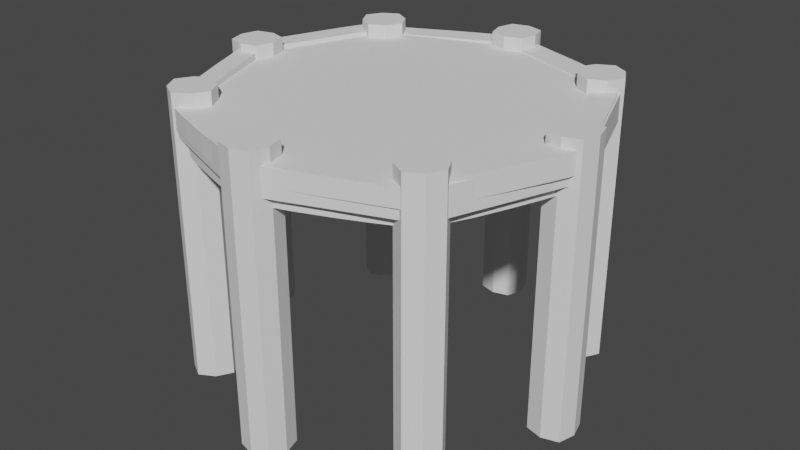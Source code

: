 # Source: Basic_Platform.blend  (saved by Blender 2.93.20; exported with 4.5.12 LTS)
import bpy
from mathutils import Matrix  # noqa: F401  (used for matrix-valued properties, if any)

bpy.ops.wm.read_factory_settings(use_empty=True)
scene = bpy.context.scene
scene.name = 'Scene'

# ---- collections
col_platform = bpy.data.collections.new('Platform'); scene.collection.children.link(col_platform)

# ---- world
world_world = bpy.data.worlds.new('World'); scene.world = world_world
world_world.use_nodes = True; world_world.node_tree.nodes.clear()
_N = world_world.node_tree.nodes; _L = world_world.node_tree.links
n0 = _N.new('ShaderNodeOutputWorld'); n0.name = 'World Output'; n0.location = (300, 300)
n1 = _N.new('ShaderNodeBackground'); n1.name = 'Background'; n1.location = (10, 300)
n1.inputs[0].default_value = (0.05088, 0.05088, 0.05088, 1.0)
_L.new(n1.outputs[0], n0.inputs[0])
n0.is_active_output = True
world_world.color = (0.05088, 0.05088, 0.05088)
world_world.use_sun_shadow = False
world_world.sun_shadow_jitter_overblur = 0.0

# ---- meshes
me_cube_041 = bpy.data.meshes.new('Cube.041')
me_cube_041.from_pydata([(-2.295, -2.295, -1.0), (-2.295, -2.295, 1.0), (-2.295, 2.295, -1.0), (-2.295, 2.295, 1.0), (2.295, -2.295, -1.0), (2.295, -2.295, 1.0), (2.295, 2.295, -1.0), (2.295, 2.295, 1.0), (-3.147, 0.0, -1.0), (-2.295, -2.295, 0.0), (-3.147, 0.0, 1.0), (-2.295, 2.295, 0.0), (0.0, 3.147, -1.0), (0.0, 3.147, 1.0), (2.295, 2.295, 0.0), (3.147, 0.0, -1.0), (3.147, 0.0, 1.0), (2.295, -2.295, 0.0), (0.0, -3.147, -1.0), (0.0, -3.147, 1.0), (0.0, 0.0, 1.0), (0.0, 0.0, -1.0), (0.0, -3.147, 0.0), (3.147, 0.0, 0.0), (0.0, 3.147, 0.0), (-3.147, 0.0, 0.0)], [], [(25, 10, 3, 11), (24, 13, 7, 14), (23, 16, 5, 17), (22, 19, 1, 9), (21, 15, 4, 18), (20, 10, 1, 19), (16, 20, 19, 5), (7, 13, 20, 16), (13, 3, 10, 20), (8, 21, 18, 0), (2, 12, 21, 8), (12, 6, 15, 21), (18, 22, 9, 0), (4, 17, 22, 18), (17, 5, 19, 22), (15, 23, 17, 4), (6, 14, 23, 15), (14, 7, 16, 23), (12, 24, 14, 6), (2, 11, 24, 12), (11, 3, 13, 24), (8, 25, 11, 2), (0, 9, 25, 8), (9, 1, 10, 25)])
_uv = me_cube_041.uv_layers.new(name='UVMap')
_uv.uv.foreach_set('vector', [0.5, 0.125, 0.625, 0.125, 0.625, 0.25, 0.5, 0.25, 0.5, 0.375, 0.625, 0.375, 0.625, 0.5, 0.5, 0.5, 0.5, 0.625, 0.625, 0.625, 0.625, 0.75, 0.5, 0.75, 0.5, 0.875, 0.625, 0.875, 0.625, 1.0, 0.5, 1.0, 0.25, 0.625, 0.375, 0.625, 0.375, 0.75, 0.25, 0.75, 0.75, 0.625, 0.875, 0.625, 0.875, 0.75, 0.75, 0.75, 0.625, 0.625, 0.75, 0.625, 0.75, 0.75, 0.625, 0.75, 0.625, 0.5, 0.75, 0.5, 0.75, 0.625, 0.625, 0.625, 0.75, 0.5, 0.875, 0.5, 0.875, 0.625, 0.75, 0.625, 0.125, 0.625, 0.25, 0.625, 0.25, 0.75, 0.125, 0.75, 0.125, 0.5, 0.25, 0.5, 0.25, 0.625, 0.125, 0.625, 0.25, 0.5, 0.375, 0.5, 0.375, 0.625, 0.25, 0.625, 0.375, 0.875, 0.5, 0.875, 0.5, 1.0, 0.375, 1.0, 0.375, 0.75, 0.5, 0.75, 0.5, 0.875, 0.375, 0.875, 0.5, 0.75, 0.625, 0.75, 0.625, 0.875, 0.5, 0.875, 0.375, 0.625, 0.5, 0.625, 0.5, 0.75, 0.375, 0.75, 0.375, 0.5, 0.5, 0.5, 0.5, 0.625, 0.375, 0.625, 0.5, 0.5, 0.625, 0.5, 0.625, 0.625, 0.5, 0.625, 0.375, 0.375, 0.5, 0.375, 0.5, 0.5, 0.375, 0.5, 0.375, 0.25, 0.5, 0.25, 0.5, 0.375, 0.375, 0.375, 0.5, 0.25, 0.625, 0.25, 0.625, 0.375, 0.5, 0.375, 0.375, 0.125, 0.5, 0.125, 0.5, 0.25, 0.375, 0.25, 0.375, 0.0, 0.5, 0.0, 0.5, 0.125, 0.375, 0.125, 0.5, 0.0, 0.625, 0.0, 0.625, 0.125, 0.5, 0.125])
me_cube_041.use_remesh_fix_poles = True
me_cube_041.use_remesh_preserve_attributes = False
me_cube_041.update()
me_cube_063 = bpy.data.meshes.new('Cube.063')
me_cube_063.from_pydata([(-2.087, -2.087, -0.2245), (-2.087, -2.087, 0.2131), (-2.087, 2.087, -0.2245), (-2.087, 2.087, 0.2131), (2.087, -2.087, -0.2245), (2.087, -2.087, 0.2131), (2.087, 2.087, -0.2245), (2.087, 2.087, 0.2131), (-2.861, 0.0, -0.2245), (-2.087, -2.087, -0.005675), (-2.861, 0.0, 0.2131), (-2.087, 2.087, -0.005675), (0.0, 2.861, -0.2245), (0.0, 2.861, 0.2131), (2.087, 2.087, -0.005675), (2.861, 0.0, -0.2245), (2.861, 0.0, 0.2131), (2.087, -2.087, -0.005675), (0.0, -2.861, -0.2245), (0.0, -2.861, 0.2131), (0.0, 0.0, 0.2131), (0.0, 0.0, -0.2245), (0.0, -2.861, -0.005675), (2.861, 0.0, -0.005675), (0.0, 2.861, -0.005675), (-2.861, 0.0, -0.005675), (-3.169, -0.2746, -4.2), (-3.169, -0.2746, 0.4385), (-3.169, 0.2746, -4.2), (-3.169, 0.2746, 0.4385), (-2.62, -0.2746, -4.2), (-2.62, -0.2746, 0.4385), (-2.62, 0.2746, -4.2), (-2.62, 0.2746, 0.4385), (-3.246, -1.205e-06, -4.2), (-3.169, -0.2746, -1.881), (-3.246, -1.205e-06, 0.4385), (-3.169, 0.2746, -1.881), (-2.894, 0.3519, -4.2), (-2.894, 0.3519, 0.4385), (-2.62, 0.2746, -1.881), (-2.542, -1.205e-06, -4.2), (-2.542, -1.205e-06, 0.4385), (-2.62, -0.2746, -1.881), (-2.894, -0.3519, -4.2), (-2.894, -0.3519, 0.4385), (-2.894, -1.205e-06, 0.4385), (-2.894, -1.205e-06, -4.2), (-2.894, -0.3519, -1.881), (-2.542, -1.205e-06, -1.881), (-2.894, 0.3519, -1.881), (-3.246, -1.205e-06, -1.881), (-0.2746, -3.169, -4.2), (-0.2746, -3.169, 0.4385), (-0.2746, -2.62, -4.2), (-0.2746, -2.62, 0.4385), (0.2746, -3.169, -4.2), (0.2746, -3.169, 0.4385), (0.2746, -2.62, -4.2), (0.2746, -2.62, 0.4385), (-0.3519, -2.894, -4.2), (-0.2746, -3.169, -1.881), (-0.3519, -2.894, 0.4385), (-0.2746, -2.62, -1.881), (0.0, -2.542, -4.2), (0.0, -2.542, 0.4385), (0.2746, -2.62, -1.881), (0.3519, -2.894, -4.2), (0.3519, -2.894, 0.4385), (0.2746, -3.169, -1.881), (0.0, -3.246, -4.2), (0.0, -3.246, 0.4385), (0.0, -2.894, 0.4385), (0.0, -2.894, -4.2), (0.0, -3.246, -1.881), (0.3519, -2.894, -1.881), (0.0, -2.542, -1.881), (-0.3519, -2.894, -1.881), (-0.2746, 2.62, -4.2), (-0.2746, 2.62, 0.4385), (-0.2746, 3.169, -4.2), (-0.2746, 3.169, 0.4385), (0.2746, 2.62, -4.2), (0.2746, 2.62, 0.4385), (0.2746, 3.169, -4.2), (0.2746, 3.169, 0.4385), (-0.3519, 2.894, -4.2), (-0.2746, 2.62, -1.881), (-0.3519, 2.894, 0.4385), (-0.2746, 3.169, -1.881), (0.0, 3.246, -4.2), (0.0, 3.246, 0.4385), (0.2746, 3.169, -1.881), (0.3519, 2.894, -4.2), (0.3519, 2.894, 0.4385), (0.2746, 2.62, -1.881), (0.0, 2.542, -4.2), (0.0, 2.542, 0.4385), (0.0, 2.894, 0.4385), (0.0, 2.894, -4.2), (0.0, 2.542, -1.881), (0.3519, 2.894, -1.881), (0.0, 3.246, -1.881), (-0.3519, 2.894, -1.881), (2.62, -0.2746, -4.2), (2.62, -0.2746, 0.4385), (2.62, 0.2746, -4.2), (2.62, 0.2746, 0.4385), (3.169, -0.2746, -4.2), (3.169, -0.2746, 0.4385), (3.169, 0.2746, -4.2), (3.169, 0.2746, 0.4385), (2.542, -1.205e-06, -4.2), (2.62, -0.2746, -1.881), (2.542, -1.205e-06, 0.4385), (2.62, 0.2746, -1.881), (2.894, 0.3519, -4.2), (2.894, 0.3519, 0.4385), (3.169, 0.2746, -1.881), (3.246, -1.205e-06, -4.2), (3.246, -1.205e-06, 0.4385), (3.169, -0.2746, -1.881), (2.894, -0.3519, -4.2), (2.894, -0.3519, 0.4385), (2.894, -1.205e-06, 0.4385), (2.894, -1.205e-06, -4.2), (2.894, -0.3519, -1.881), (3.246, -1.205e-06, -1.881), (2.894, 0.3519, -1.881), (2.542, -1.205e-06, -1.881), (-2.047, -2.435, -4.2), (-2.047, -2.435, 0.4385), (-2.435, -2.047, -4.2), (-2.435, -2.047, 0.4385), (-1.658, -2.047, -4.2), (-1.658, -2.047, 0.4385), (-2.047, -1.658, -4.2), (-2.047, -1.658, 0.4385), (-2.295, -2.295, -4.2), (-2.047, -2.435, -1.881), (-2.295, -2.295, 0.4385), (-2.435, -2.047, -1.881), (-2.295, -1.798, -4.2), (-2.295, -1.798, 0.4385), (-2.047, -1.658, -1.881), (-1.798, -1.798, -4.2), (-1.798, -1.798, 0.4385), (-1.658, -2.047, -1.881), (-1.798, -2.295, -4.2), (-1.798, -2.295, 0.4385), (-2.047, -2.047, 0.4385), (-2.047, -2.047, -4.2), (-1.798, -2.295, -1.881), (-1.798, -1.798, -1.881), (-2.295, -1.798, -1.881), (-2.295, -2.295, -1.881), (2.047, -2.435, -4.2), (2.047, -2.435, 0.4385), (1.658, -2.047, -4.2), (1.658, -2.047, 0.4385), (2.435, -2.047, -4.2), (2.435, -2.047, 0.4385), (2.047, -1.658, -4.2), (2.047, -1.658, 0.4385), (1.798, -2.295, -4.2), (2.047, -2.435, -1.881), (1.798, -2.295, 0.4385), (1.658, -2.047, -1.881), (1.798, -1.798, -4.2), (1.798, -1.798, 0.4385), (2.047, -1.658, -1.881), (2.295, -1.798, -4.2), (2.295, -1.798, 0.4385), (2.435, -2.047, -1.881), (2.295, -2.295, -4.2), (2.295, -2.295, 0.4385), (2.047, -2.047, 0.4385), (2.047, -2.047, -4.2), (2.295, -2.295, -1.881), (2.295, -1.798, -1.881), (1.798, -1.798, -1.881), (1.798, -2.295, -1.881), (-2.047, 1.658, -4.2), (-2.047, 1.658, 0.4385), (-2.435, 2.047, -4.2), (-2.435, 2.047, 0.4385), (-1.658, 2.047, -4.2), (-1.658, 2.047, 0.4385), (-2.047, 2.435, -4.2), (-2.047, 2.435, 0.4385), (-2.295, 1.798, -4.2), (-2.047, 1.658, -1.881), (-2.295, 1.798, 0.4385), (-2.435, 2.047, -1.881), (-2.295, 2.295, -4.2), (-2.295, 2.295, 0.4385), (-2.047, 2.435, -1.881), (-1.798, 2.295, -4.2), (-1.798, 2.295, 0.4385), (-1.658, 2.047, -1.881), (-1.798, 1.798, -4.2), (-1.798, 1.798, 0.4385), (-2.047, 2.047, 0.4385), (-2.047, 2.047, -4.2), (-1.798, 1.798, -1.881), (-1.798, 2.295, -1.881), (-2.295, 2.295, -1.881), (-2.295, 1.798, -1.881), (2.047, 1.658, -4.2), (2.047, 1.658, 0.4385), (1.658, 2.047, -4.2), (1.658, 2.047, 0.4385), (2.435, 2.047, -4.2), (2.435, 2.047, 0.4385), (2.047, 2.435, -4.2), (2.047, 2.435, 0.4385), (1.798, 1.798, -4.2), (2.047, 1.658, -1.881), (1.798, 1.798, 0.4385), (1.658, 2.047, -1.881), (1.798, 2.295, -4.2), (1.798, 2.295, 0.4385), (2.047, 2.435, -1.881), (2.295, 2.295, -4.2), (2.295, 2.295, 0.4385), (2.435, 2.047, -1.881), (2.295, 1.798, -4.2), (2.295, 1.798, 0.4385), (2.047, 2.047, 0.4385), (2.047, 2.047, -4.2), (2.295, 1.798, -1.881), (2.295, 2.295, -1.881), (1.798, 2.295, -1.881), (1.798, 1.798, -1.881), (0.1041, 2.787, -0.4907), (0.1041, 2.787, 0.07399), (0.1825, 2.959, -0.4907), (0.1825, 2.959, 0.07399), (1.935, 1.982, -0.4907), (1.935, 1.982, 0.07399), (2.014, 2.154, -0.4907), (2.014, 2.154, 0.07399), (1.129, 2.585, -0.4907), (1.129, 2.585, 0.07399), (1.051, 2.413, -0.4907), (1.051, 2.413, 0.07399), (1.578, 2.384, 0.07399), (1.5, 2.212, -0.4907), (1.578, 2.384, -0.4907), (1.5, 2.212, 0.07399), (0.6598, 2.78, -0.4907), (0.5813, 2.608, 0.07399), (0.6598, 2.78, 0.07399), (0.5813, 2.608, -0.4907), (2.062, 1.872, -0.6154), (2.047, 1.91, -0.01114), (2.238, 1.94, -0.6154), (2.224, 1.978, -0.01114), (2.781, 0.00145, -0.6038), (2.766, 0.03957, 0.0004161), (2.957, 0.06927, -0.6038), (2.943, 0.1074, 0.0004161), (2.605, 0.9851, -0.6726), (2.591, 1.023, -0.06841), (2.429, 0.9173, -0.6726), (2.414, 0.9554, -0.06841), (2.767, 0.5647, -0.04313), (2.605, 0.4588, -0.6474), (2.782, 0.5266, -0.6474), (2.591, 0.4969, -0.04313), (2.422, 1.463, -0.6303), (2.23, 1.434, -0.02602), (2.407, 1.501, -0.02602), (2.245, 1.395, -0.6303), (-1.863, 2.009, -0.4975), (-1.863, 2.009, -0.03266), (-1.923, 2.14, -0.4975), (-1.923, 2.14, -0.03266), (-0.04485, 2.843, -0.4975), (-0.04485, 2.843, -0.03266), (-0.1051, 2.974, -0.4975), (-0.1051, 2.974, -0.03266), (-1.029, 2.629, -0.4818), (-1.029, 2.629, -0.017), (-0.9684, 2.497, -0.4818), (-0.9684, 2.497, -0.017), (-0.5738, 2.816, -0.03266), (-0.5135, 2.685, -0.4975), (-0.5738, 2.816, -0.4975), (-0.5135, 2.685, -0.03266), (-1.483, 2.399, -0.4626), (-1.422, 2.268, 0.002178), (-1.483, 2.399, 0.002178), (-1.422, 2.268, -0.4626), (-0.1286, 2.772, -0.01372), (-0.1286, 2.772, 0.2481), (0.01813, 3.136, -0.01372), (0.01813, 3.136, 0.2481), (2.129, 1.937, -0.01372), (2.129, 1.937, 0.2481), (2.276, 2.3, -0.01372), (2.276, 2.3, 0.2481), (1.176, 2.736, -0.01372), (1.176, 2.736, 0.2481), (1.029, 2.372, -0.01372), (1.029, 2.372, 0.2481), (1.729, 2.525, 0.2481), (1.582, 2.162, -0.01372), (1.729, 2.525, -0.01372), (1.582, 2.162, 0.2481), (0.5977, 2.938, -0.01372), (0.4509, 2.574, 0.2481), (0.5977, 2.938, 0.2481), (0.4509, 2.574, -0.01372), (-2.139, 1.958, -0.04556), (-2.142, 1.949, 0.2161), (-2.256, 2.286, -0.03521), (-2.259, 2.277, 0.2264), (0.1075, 2.821, 0.0101), (0.1046, 2.812, 0.2718), (-0.009041, 3.149, 0.02045), (-0.01196, 3.14, 0.2821), (-1.122, 2.747, -0.006223), (-1.125, 2.738, 0.2554), (-1.005, 2.419, -0.01657), (-1.008, 2.41, 0.2451), (-0.5707, 2.946, 0.269), (-0.4513, 2.627, -0.003024), (-0.5678, 2.955, 0.007327), (-0.4542, 2.617, 0.2586), (-1.689, 2.518, -0.02066), (-1.576, 2.181, 0.2306), (-1.692, 2.509, 0.241), (-1.573, 2.19, -0.03101), (1.908, 2.119, -0.01834), (1.908, 2.119, 0.2527), (2.267, 2.234, -0.01834), (2.267, 2.234, 0.2527), (2.742, -0.1407, -0.01834), (2.742, -0.1407, 0.2527), (3.101, -0.02622, -0.01834), (3.101, -0.02622, 0.2527), (2.717, 1.094, -0.01834), (2.717, 1.094, 0.2527), (2.358, 0.9791, -0.01834), (2.358, 0.9791, 0.2527), (2.925, 0.5386, 0.2527), (2.566, 0.4241, -0.01834), (2.925, 0.5386, -0.01834), (2.566, 0.4241, 0.2527), (2.503, 1.667, -0.01834), (2.145, 1.553, 0.2527), (2.503, 1.667, 0.2527), (2.145, 1.553, -0.01834), (-2.886, -0.172, -0.05704), (-2.886, -0.172, 0.2834), (-3.229, -0.01703, -0.05704), (-3.229, -0.01703, 0.2834), (-1.993, 2.066, -0.05704), (-1.993, 2.066, 0.2834), (-2.337, 2.221, -0.05704), (-2.337, 2.221, 0.2834), (-2.801, 1.131, -0.05704), (-2.801, 1.131, 0.2834), (-2.457, 0.9765, -0.05704), (-2.457, 0.9765, 0.2834), (-2.583, 1.683, 0.2834), (-2.24, 1.528, -0.05704), (-2.583, 1.683, -0.05704), (-2.24, 1.528, 0.2834), (-3.025, 0.5621, -0.05704), (-2.682, 0.4071, 0.2834), (-3.025, 0.5621, 0.2834), (-2.682, 0.4071, -0.05704), (-1.974, -2.017, 0.01944), (-1.978, -2.024, 0.2812), (-2.304, -2.13, 0.01178), (-2.307, -2.137, 0.2735), (-2.812, 0.2391, 0.06597), (-2.816, 0.2323, 0.3277), (-3.142, 0.1266, 0.0583), (-3.146, 0.1198, 0.32), (-2.752, -0.9907, 0.0349), (-2.756, -0.9975, 0.2966), (-2.422, -0.8782, 0.04257), (-2.426, -0.885, 0.3043), (-2.957, -0.4411, 0.3082), (-2.624, -0.3218, 0.05411), (-2.954, -0.4343, 0.04645), (-2.628, -0.3286, 0.3158), (-2.53, -1.561, 0.0233), (-2.204, -1.455, 0.2927), (-2.533, -1.568, 0.285), (-2.2, -1.448, 0.03096), (0.2435, -2.72, -0.1235), (0.2435, -2.72, 0.2102), (0.08729, -3.13, -0.1235), (0.08729, -3.13, 0.2102), (-2.034, -1.938, -0.1235), (-2.034, -1.938, 0.2102), (-2.19, -2.349, -0.1235), (-2.19, -2.349, 0.2102), (-1.081, -2.761, -0.1235), (-1.081, -2.761, 0.2102), (-0.9245, -2.35, -0.1235), (-0.9245, -2.35, 0.2102), (-1.639, -2.563, 0.2102), (-1.482, -2.153, -0.1235), (-1.639, -2.563, -0.1235), (-1.482, -2.153, 0.2102), (-0.4976, -2.948, -0.1235), (-0.3413, -2.537, 0.2102), (-0.4976, -2.948, 0.2102), (-0.3413, -2.537, -0.1235), (1.972, -2.056, -0.05787), (1.972, -2.056, 0.2241), (2.078, -2.408, -0.05787), (2.078, -2.408, 0.2241), (-0.3124, -2.817, -0.05787), (-0.3124, -2.817, 0.2241), (-0.2062, -3.168, -0.05787), (-0.2062, -3.168, 0.2241), (0.9244, -2.818, -0.05787), (0.9244, -2.818, 0.2241), (0.8182, -2.467, -0.05787), (0.8182, -2.467, 0.2241), (0.3613, -3.0, 0.2241), (0.2551, -2.649, -0.05787), (0.3613, -3.0, -0.05787), (0.2551, -2.649, 0.2241), (1.502, -2.615, -0.05787), (1.396, -2.263, 0.2241), (1.502, -2.615, 0.2241), (1.396, -2.263, -0.05787), (2.854, 0.1063, -0.05704), (2.854, 0.1063, 0.2834), (3.193, -0.05878, -0.05704), (3.193, -0.05878, 0.2834), (1.896, -2.104, -0.05704), (1.896, -2.104, 0.2834), (2.235, -2.269, -0.05704), (2.235, -2.269, 0.2834), (2.731, -1.194, -0.05704), (2.731, -1.194, 0.2834), (2.392, -1.029, -0.05704), (2.392, -1.029, 0.2834), (2.497, -1.739, 0.2834), (2.159, -1.574, -0.05704), (2.497, -1.739, -0.05704), (2.159, -1.574, 0.2834), (2.972, -0.6316, -0.05704), (2.634, -0.4665, 0.2834), (2.972, -0.6316, 0.2834), (2.634, -0.4665, -0.05704), (-0.1097, -2.746, -0.4907), (-0.1097, -2.746, 0.07399), (-0.1752, -2.923, -0.4907), (-0.1752, -2.923, 0.07399), (-1.995, -2.079, -0.4907), (-1.995, -2.079, 0.07399), (-2.061, -2.256, -0.4907), (-2.061, -2.256, 0.07399), (-1.147, -2.621, -0.4907), (-1.147, -2.621, 0.07399), (-1.081, -2.444, -0.4907), (-1.081, -2.444, 0.07399), (-1.609, -2.453, 0.07399), (-1.544, -2.276, -0.4907), (-1.609, -2.453, -0.4907), (-1.544, -2.276, 0.07399), (-0.6643, -2.781, -0.4907), (-0.5988, -2.604, 0.07399), (-0.6643, -2.781, 0.07399), (-0.5988, -2.604, -0.4907), (-2.041, -1.923, -0.4907), (-2.041, -1.923, 0.07399), (-2.22, -1.985, -0.4907), (-2.22, -1.985, 0.07399), (-2.727, -0.04411, -0.4907), (-2.727, -0.04411, 0.07399), (-2.905, -0.1064, -0.4907), (-2.905, -0.1064, 0.07399), (-2.605, -1.043, -0.4907), (-2.605, -1.043, 0.07399), (-2.426, -0.981, -0.4907), (-2.426, -0.981, 0.07399), (-2.77, -0.58, 0.07399), (-2.591, -0.5176, -0.4907), (-2.77, -0.58, -0.4907), (-2.591, -0.5176, 0.07399), (-2.421, -1.517, -0.4907), (-2.243, -1.455, 0.07399), (-2.421, -1.517, 0.07399), (-2.243, -1.455, -0.4907), (1.932, -2.044, -0.3859), (1.932, -2.044, 0.1788), (2.0, -2.22, -0.3859), (2.0, -2.22, 0.1788), (0.07382, -2.783, -0.3859), (0.07382, -2.783, 0.1788), (0.1412, -2.96, -0.3859), (0.1412, -2.96, 0.1788), (1.069, -2.633, -0.3859), (1.069, -2.633, 0.1788), (1.002, -2.456, -0.3859), (1.002, -2.456, 0.1788), (0.6107, -2.81, 0.1788), (0.5433, -2.634, -0.3859), (0.6107, -2.81, -0.3859), (0.5433, -2.634, 0.1788), (1.538, -2.435, -0.3859), (1.47, -2.259, 0.1788), (1.538, -2.435, 0.1788), (1.47, -2.259, -0.3859), (2.795, 0.009552, -0.3859), (2.795, 0.009552, 0.1788), (2.97, -0.06177, -0.3859), (2.97, -0.06177, 0.1788), (2.066, -1.853, -0.3859), (2.066, -1.853, 0.1788), (2.241, -1.924, -0.3859), (2.241, -1.924, 0.1788), (2.635, -1.023, -0.3859), (2.635, -1.023, 0.1788), (2.46, -0.9517, -0.3859), (2.46, -0.9517, 0.1788), (2.452, -1.48, 0.1788), (2.277, -1.408, -0.3859), (2.452, -1.48, -0.3859), (2.277, -1.408, 0.1788), (2.811, -0.5459, -0.3859), (2.636, -0.4746, 0.1788), (2.811, -0.5459, 0.1788), (2.636, -0.4746, -0.3859), (-2.74, 0.05473, -0.4907), (-2.74, 0.05473, 0.07399), (-2.913, 0.1308, -0.4907), (-2.913, 0.1308, 0.07399), (-1.961, 1.897, -0.4907), (-1.961, 1.897, 0.07399), (-2.134, 1.973, -0.4907), (-2.134, 1.973, 0.07399), (-2.553, 1.083, -0.4907), (-2.553, 1.083, 0.07399), (-2.379, 1.007, -0.4907), (-2.379, 1.007, 0.07399), (-2.357, 1.534, 0.07399), (-2.184, 1.458, -0.4907), (-2.357, 1.534, -0.4907), (-2.184, 1.458, 0.07399), (-2.741, 0.6104, -0.4907), (-2.568, 0.5344, 0.07399), (-2.741, 0.6104, 0.07399), (-2.568, 0.5344, -0.4907)], [], [(25, 10, 3, 11), (24, 13, 7, 14), (23, 16, 5, 17), (22, 19, 1, 9), (21, 15, 4, 18), (20, 10, 1, 19), (16, 20, 19, 5), (7, 13, 20, 16), (13, 3, 10, 20), (8, 21, 18, 0), (2, 12, 21, 8), (12, 6, 15, 21), (18, 22, 9, 0), (4, 17, 22, 18), (17, 5, 19, 22), (15, 23, 17, 4), (6, 14, 23, 15), (14, 7, 16, 23), (12, 24, 14, 6), (2, 11, 24, 12), (11, 3, 13, 24), (8, 25, 11, 2), (0, 9, 25, 8), (9, 1, 10, 25), (51, 36, 29, 37), (50, 39, 33, 40), (49, 42, 31, 43), (48, 45, 27, 35), (47, 41, 30, 44), (46, 36, 27, 45), (42, 46, 45, 31), (33, 39, 46, 42), (39, 29, 36, 46), (34, 47, 44, 26), (28, 38, 47, 34), (38, 32, 41, 47), (44, 48, 35, 26), (30, 43, 48, 44), (43, 31, 45, 48), (41, 49, 43, 30), (32, 40, 49, 41), (40, 33, 42, 49), (38, 50, 40, 32), (28, 37, 50, 38), (37, 29, 39, 50), (34, 51, 37, 28), (26, 35, 51, 34), (35, 27, 36, 51), (77, 62, 55, 63), (76, 65, 59, 66), (75, 68, 57, 69), (74, 71, 53, 61), (73, 67, 56, 70), (72, 62, 53, 71), (68, 72, 71, 57), (59, 65, 72, 68), (65, 55, 62, 72), (60, 73, 70, 52), (54, 64, 73, 60), (64, 58, 67, 73), (70, 74, 61, 52), (56, 69, 74, 70), (69, 57, 71, 74), (67, 75, 69, 56), (58, 66, 75, 67), (66, 59, 68, 75), (64, 76, 66, 58), (54, 63, 76, 64), (63, 55, 65, 76), (60, 77, 63, 54), (52, 61, 77, 60), (61, 53, 62, 77), (103, 88, 81, 89), (102, 91, 85, 92), (101, 94, 83, 95), (100, 97, 79, 87), (99, 93, 82, 96), (98, 88, 79, 97), (94, 98, 97, 83), (85, 91, 98, 94), (91, 81, 88, 98), (86, 99, 96, 78), (80, 90, 99, 86), (90, 84, 93, 99), (96, 100, 87, 78), (82, 95, 100, 96), (95, 83, 97, 100), (93, 101, 95, 82), (84, 92, 101, 93), (92, 85, 94, 101), (90, 102, 92, 84), (80, 89, 102, 90), (89, 81, 91, 102), (86, 103, 89, 80), (78, 87, 103, 86), (87, 79, 88, 103), (129, 114, 107, 115), (128, 117, 111, 118), (127, 120, 109, 121), (126, 123, 105, 113), (125, 119, 108, 122), (124, 114, 105, 123), (120, 124, 123, 109), (111, 117, 124, 120), (117, 107, 114, 124), (112, 125, 122, 104), (106, 116, 125, 112), (116, 110, 119, 125), (122, 126, 113, 104), (108, 121, 126, 122), (121, 109, 123, 126), (119, 127, 121, 108), (110, 118, 127, 119), (118, 111, 120, 127), (116, 128, 118, 110), (106, 115, 128, 116), (115, 107, 117, 128), (112, 129, 115, 106), (104, 113, 129, 112), (113, 105, 114, 129), (155, 140, 133, 141), (154, 143, 137, 144), (153, 146, 135, 147), (152, 149, 131, 139), (151, 145, 134, 148), (150, 140, 131, 149), (146, 150, 149, 135), (137, 143, 150, 146), (143, 133, 140, 150), (138, 151, 148, 130), (132, 142, 151, 138), (142, 136, 145, 151), (148, 152, 139, 130), (134, 147, 152, 148), (147, 135, 149, 152), (145, 153, 147, 134), (136, 144, 153, 145), (144, 137, 146, 153), (142, 154, 144, 136), (132, 141, 154, 142), (141, 133, 143, 154), (138, 155, 141, 132), (130, 139, 155, 138), (139, 131, 140, 155), (181, 166, 159, 167), (180, 169, 163, 170), (179, 172, 161, 173), (178, 175, 157, 165), (177, 171, 160, 174), (176, 166, 157, 175), (172, 176, 175, 161), (163, 169, 176, 172), (169, 159, 166, 176), (164, 177, 174, 156), (158, 168, 177, 164), (168, 162, 171, 177), (174, 178, 165, 156), (160, 173, 178, 174), (173, 161, 175, 178), (171, 179, 173, 160), (162, 170, 179, 171), (170, 163, 172, 179), (168, 180, 170, 162), (158, 167, 180, 168), (167, 159, 169, 180), (164, 181, 167, 158), (156, 165, 181, 164), (165, 157, 166, 181), (207, 192, 185, 193), (206, 195, 189, 196), (205, 198, 187, 199), (204, 201, 183, 191), (203, 197, 186, 200), (202, 192, 183, 201), (198, 202, 201, 187), (189, 195, 202, 198), (195, 185, 192, 202), (190, 203, 200, 182), (184, 194, 203, 190), (194, 188, 197, 203), (200, 204, 191, 182), (186, 199, 204, 200), (199, 187, 201, 204), (197, 205, 199, 186), (188, 196, 205, 197), (196, 189, 198, 205), (194, 206, 196, 188), (184, 193, 206, 194), (193, 185, 195, 206), (190, 207, 193, 184), (182, 191, 207, 190), (191, 183, 192, 207), (233, 218, 211, 219), (232, 221, 215, 222), (231, 224, 213, 225), (230, 227, 209, 217), (229, 223, 212, 226), (228, 218, 209, 227), (224, 228, 227, 213), (215, 221, 228, 224), (221, 211, 218, 228), (216, 229, 226, 208), (210, 220, 229, 216), (220, 214, 223, 229), (226, 230, 217, 208), (212, 225, 230, 226), (225, 213, 227, 230), (223, 231, 225, 212), (214, 222, 231, 223), (222, 215, 224, 231), (220, 232, 222, 214), (210, 219, 232, 220), (219, 211, 221, 232), (216, 233, 219, 210), (208, 217, 233, 216), (217, 209, 218, 233), (234, 235, 237, 236), (248, 246, 241, 240), (240, 241, 239, 238), (253, 251, 235, 234), (248, 240, 238, 247), (252, 237, 235, 251), (246, 243, 245, 249), (250, 242, 244, 253), (247, 249, 245, 244), (250, 252, 243, 242), (238, 239, 249, 247), (241, 246, 249, 239), (242, 248, 247, 244), (242, 243, 246, 248), (236, 237, 252, 250), (236, 250, 253, 234), (243, 252, 251, 245), (244, 245, 251, 253), (254, 255, 257, 256), (268, 266, 261, 260), (260, 261, 259, 258), (273, 271, 255, 254), (268, 260, 258, 267), (272, 257, 255, 271), (266, 263, 265, 269), (270, 262, 264, 273), (267, 269, 265, 264), (270, 272, 263, 262), (258, 259, 269, 267), (261, 266, 269, 259), (262, 268, 267, 264), (262, 263, 266, 268), (256, 257, 272, 270), (256, 270, 273, 254), (263, 272, 271, 265), (264, 265, 271, 273), (274, 275, 277, 276), (288, 286, 281, 280), (280, 281, 279, 278), (293, 291, 275, 274), (288, 280, 278, 287), (292, 277, 275, 291), (286, 283, 285, 289), (290, 282, 284, 293), (287, 289, 285, 284), (290, 292, 283, 282), (278, 279, 289, 287), (281, 286, 289, 279), (282, 288, 287, 284), (282, 283, 286, 288), (276, 277, 292, 290), (276, 290, 293, 274), (283, 292, 291, 285), (284, 285, 291, 293), (294, 295, 297, 296), (308, 306, 301, 300), (300, 301, 299, 298), (313, 311, 295, 294), (308, 300, 298, 307), (312, 297, 295, 311), (306, 303, 305, 309), (310, 302, 304, 313), (307, 309, 305, 304), (310, 312, 303, 302), (298, 299, 309, 307), (301, 306, 309, 299), (302, 308, 307, 304), (302, 303, 306, 308), (296, 297, 312, 310), (296, 310, 313, 294), (303, 312, 311, 305), (304, 305, 311, 313), (314, 315, 317, 316), (328, 326, 321, 320), (320, 321, 319, 318), (333, 331, 315, 314), (328, 320, 318, 327), (332, 317, 315, 331), (326, 323, 325, 329), (330, 322, 324, 333), (327, 329, 325, 324), (330, 332, 323, 322), (318, 319, 329, 327), (321, 326, 329, 319), (322, 328, 327, 324), (322, 323, 326, 328), (316, 317, 332, 330), (316, 330, 333, 314), (323, 332, 331, 325), (324, 325, 331, 333), (334, 335, 337, 336), (348, 346, 341, 340), (340, 341, 339, 338), (353, 351, 335, 334), (348, 340, 338, 347), (352, 337, 335, 351), (346, 343, 345, 349), (350, 342, 344, 353), (347, 349, 345, 344), (350, 352, 343, 342), (338, 339, 349, 347), (341, 346, 349, 339), (342, 348, 347, 344), (342, 343, 346, 348), (336, 337, 352, 350), (336, 350, 353, 334), (343, 352, 351, 345), (344, 345, 351, 353), (354, 355, 357, 356), (368, 366, 361, 360), (360, 361, 359, 358), (373, 371, 355, 354), (368, 360, 358, 367), (372, 357, 355, 371), (366, 363, 365, 369), (370, 362, 364, 373), (367, 369, 365, 364), (370, 372, 363, 362), (358, 359, 369, 367), (361, 366, 369, 359), (362, 368, 367, 364), (362, 363, 366, 368), (356, 357, 372, 370), (356, 370, 373, 354), (363, 372, 371, 365), (364, 365, 371, 373), (374, 375, 377, 376), (388, 386, 381, 380), (380, 381, 379, 378), (393, 391, 375, 374), (388, 380, 378, 387), (392, 377, 375, 391), (386, 383, 385, 389), (390, 382, 384, 393), (387, 389, 385, 384), (390, 392, 383, 382), (378, 379, 389, 387), (381, 386, 389, 379), (382, 388, 387, 384), (382, 383, 386, 388), (376, 377, 392, 390), (376, 390, 393, 374), (383, 392, 391, 385), (384, 385, 391, 393), (394, 395, 397, 396), (408, 406, 401, 400), (400, 401, 399, 398), (413, 411, 395, 394), (408, 400, 398, 407), (412, 397, 395, 411), (406, 403, 405, 409), (410, 402, 404, 413), (407, 409, 405, 404), (410, 412, 403, 402), (398, 399, 409, 407), (401, 406, 409, 399), (402, 408, 407, 404), (402, 403, 406, 408), (396, 397, 412, 410), (396, 410, 413, 394), (403, 412, 411, 405), (404, 405, 411, 413), (414, 415, 417, 416), (428, 426, 421, 420), (420, 421, 419, 418), (433, 431, 415, 414), (428, 420, 418, 427), (432, 417, 415, 431), (426, 423, 425, 429), (430, 422, 424, 433), (427, 429, 425, 424), (430, 432, 423, 422), (418, 419, 429, 427), (421, 426, 429, 419), (422, 428, 427, 424), (422, 423, 426, 428), (416, 417, 432, 430), (416, 430, 433, 414), (423, 432, 431, 425), (424, 425, 431, 433), (434, 435, 437, 436), (448, 446, 441, 440), (440, 441, 439, 438), (453, 451, 435, 434), (448, 440, 438, 447), (452, 437, 435, 451), (446, 443, 445, 449), (450, 442, 444, 453), (447, 449, 445, 444), (450, 452, 443, 442), (438, 439, 449, 447), (441, 446, 449, 439), (442, 448, 447, 444), (442, 443, 446, 448), (436, 437, 452, 450), (436, 450, 453, 434), (443, 452, 451, 445), (444, 445, 451, 453), (454, 455, 457, 456), (468, 466, 461, 460), (460, 461, 459, 458), (473, 471, 455, 454), (468, 460, 458, 467), (472, 457, 455, 471), (466, 463, 465, 469), (470, 462, 464, 473), (467, 469, 465, 464), (470, 472, 463, 462), (458, 459, 469, 467), (461, 466, 469, 459), (462, 468, 467, 464), (462, 463, 466, 468), (456, 457, 472, 470), (456, 470, 473, 454), (463, 472, 471, 465), (464, 465, 471, 473), (474, 475, 477, 476), (488, 486, 481, 480), (480, 481, 479, 478), (493, 491, 475, 474), (488, 480, 478, 487), (492, 477, 475, 491), (486, 483, 485, 489), (490, 482, 484, 493), (487, 489, 485, 484), (490, 492, 483, 482), (478, 479, 489, 487), (481, 486, 489, 479), (482, 488, 487, 484), (482, 483, 486, 488), (476, 477, 492, 490), (476, 490, 493, 474), (483, 492, 491, 485), (484, 485, 491, 493), (494, 495, 497, 496), (508, 506, 501, 500), (500, 501, 499, 498), (513, 511, 495, 494), (508, 500, 498, 507), (512, 497, 495, 511), (506, 503, 505, 509), (510, 502, 504, 513), (507, 509, 505, 504), (510, 512, 503, 502), (498, 499, 509, 507), (501, 506, 509, 499), (502, 508, 507, 504), (502, 503, 506, 508), (496, 497, 512, 510), (496, 510, 513, 494), (503, 512, 511, 505), (504, 505, 511, 513), (514, 515, 517, 516), (528, 526, 521, 520), (520, 521, 519, 518), (533, 531, 515, 514), (528, 520, 518, 527), (532, 517, 515, 531), (526, 523, 525, 529), (530, 522, 524, 533), (527, 529, 525, 524), (530, 532, 523, 522), (518, 519, 529, 527), (521, 526, 529, 519), (522, 528, 527, 524), (522, 523, 526, 528), (516, 517, 532, 530), (516, 530, 533, 514), (523, 532, 531, 525), (524, 525, 531, 533), (534, 535, 537, 536), (548, 546, 541, 540), (540, 541, 539, 538), (553, 551, 535, 534), (548, 540, 538, 547), (552, 537, 535, 551), (546, 543, 545, 549), (550, 542, 544, 553), (547, 549, 545, 544), (550, 552, 543, 542), (538, 539, 549, 547), (541, 546, 549, 539), (542, 548, 547, 544), (542, 543, 546, 548), (536, 537, 552, 550), (536, 550, 553, 534), (543, 552, 551, 545), (544, 545, 551, 553)])
_uv = me_cube_063.uv_layers.new(name='UVMap')
_uv.uv.foreach_set('vector', [0.5, 0.125, 0.625, 0.125, 0.625, 0.25, 0.5, 0.25, 0.5, 0.375, 0.625, 0.375, 0.625, 0.5, 0.5, 0.5, 0.5, 0.625, 0.625, 0.625, 0.625, 0.75, 0.5, 0.75, 0.5, 0.875, 0.625, 0.875, 0.625, 1.0, 0.5, 1.0, 0.25, 0.625, 0.375, 0.625, 0.375, 0.75, 0.25, 0.75, 0.75, 0.625, 0.875, 0.625, 0.875, 0.75, 0.75, 0.75, 0.625, 0.625, 0.75, 0.625, 0.75, 0.75, 0.625, 0.75, 0.625, 0.5, 0.75, 0.5, 0.75, 0.625, 0.625, 0.625, 0.75, 0.5, 0.875, 0.5, 0.875, 0.625, 0.75, 0.625, 0.125, 0.625, 0.25, 0.625, 0.25, 0.75, 0.125, 0.75, 0.125, 0.5, 0.25, 0.5, 0.25, 0.625, 0.125, 0.625, 0.25, 0.5, 0.375, 0.5, 0.375, 0.625, 0.25, 0.625, 0.375, 0.875, 0.5, 0.875, 0.5, 1.0, 0.375, 1.0, 0.375, 0.75, 0.5, 0.75, 0.5, 0.875, 0.375, 0.875, 0.5, 0.75, 0.625, 0.75, 0.625, 0.875, 0.5, 0.875, 0.375, 0.625, 0.5, 0.625, 0.5, 0.75, 0.375, 0.75, 0.375, 0.5, 0.5, 0.5, 0.5, 0.625, 0.375, 0.625, 0.5, 0.5, 0.625, 0.5, 0.625, 0.625, 0.5, 0.625, 0.375, 0.375, 0.5, 0.375, 0.5, 0.5, 0.375, 0.5, 0.375, 0.25, 0.5, 0.25, 0.5, 0.375, 0.375, 0.375, 0.5, 0.25, 0.625, 0.25, 0.625, 0.375, 0.5, 0.375, 0.375, 0.125, 0.5, 0.125, 0.5, 0.25, 0.375, 0.25, 0.375, 0.0, 0.5, 0.0, 0.5, 0.125, 0.375, 0.125, 0.5, 0.0, 0.625, 0.0, 0.625, 0.125, 0.5, 0.125, 0.5, 0.125, 0.625, 0.125, 0.625, 0.25, 0.5, 0.25, 0.5, 0.375, 0.625, 0.375, 0.625, 0.5, 0.5, 0.5, 0.5, 0.625, 0.625, 0.625, 0.625, 0.75, 0.5, 0.75, 0.5, 0.875, 0.625, 0.875, 0.625, 1.0, 0.5, 1.0, 0.25, 0.625, 0.375, 0.625, 0.375, 0.75, 0.25, 0.75, 0.75, 0.625, 0.875, 0.625, 0.875, 0.75, 0.75, 0.75, 0.625, 0.625, 0.75, 0.625, 0.75, 0.75, 0.625, 0.75, 0.625, 0.5, 0.75, 0.5, 0.75, 0.625, 0.625, 0.625, 0.75, 0.5, 0.875, 0.5, 0.875, 0.625, 0.75, 0.625, 0.125, 0.625, 0.25, 0.625, 0.25, 0.75, 0.125, 0.75, 0.125, 0.5, 0.25, 0.5, 0.25, 0.625, 0.125, 0.625, 0.25, 0.5, 0.375, 0.5, 0.375, 0.625, 0.25, 0.625, 0.375, 0.875, 0.5, 0.875, 0.5, 1.0, 0.375, 1.0, 0.375, 0.75, 0.5, 0.75, 0.5, 0.875, 0.375, 0.875, 0.5, 0.75, 0.625, 0.75, 0.625, 0.875, 0.5, 0.875, 0.375, 0.625, 0.5, 0.625, 0.5, 0.75, 0.375, 0.75, 0.375, 0.5, 0.5, 0.5, 0.5, 0.625, 0.375, 0.625, 0.5, 0.5, 0.625, 0.5, 0.625, 0.625, 0.5, 0.625, 0.375, 0.375, 0.5, 0.375, 0.5, 0.5, 0.375, 0.5, 0.375, 0.25, 0.5, 0.25, 0.5, 0.375, 0.375, 0.375, 0.5, 0.25, 0.625, 0.25, 0.625, 0.375, 0.5, 0.375, 0.375, 0.125, 0.5, 0.125, 0.5, 0.25, 0.375, 0.25, 0.375, 0.0, 0.5, 0.0, 0.5, 0.125, 0.375, 0.125, 0.5, 0.0, 0.625, 0.0, 0.625, 0.125, 0.5, 0.125, 0.5, 0.125, 0.625, 0.125, 0.625, 0.25, 0.5, 0.25, 0.5, 0.375, 0.625, 0.375, 0.625, 0.5, 0.5, 0.5, 0.5, 0.625, 0.625, 0.625, 0.625, 0.75, 0.5, 0.75, 0.5, 0.875, 0.625, 0.875, 0.625, 1.0, 0.5, 1.0, 0.25, 0.625, 0.375, 0.625, 0.375, 0.75, 0.25, 0.75, 0.75, 0.625, 0.875, 0.625, 0.875, 0.75, 0.75, 0.75, 0.625, 0.625, 0.75, 0.625, 0.75, 0.75, 0.625, 0.75, 0.625, 0.5, 0.75, 0.5, 0.75, 0.625, 0.625, 0.625, 0.75, 0.5, 0.875, 0.5, 0.875, 0.625, 0.75, 0.625, 0.125, 0.625, 0.25, 0.625, 0.25, 0.75, 0.125, 0.75, 0.125, 0.5, 0.25, 0.5, 0.25, 0.625, 0.125, 0.625, 0.25, 0.5, 0.375, 0.5, 0.375, 0.625, 0.25, 0.625, 0.375, 0.875, 0.5, 0.875, 0.5, 1.0, 0.375, 1.0, 0.375, 0.75, 0.5, 0.75, 0.5, 0.875, 0.375, 0.875, 0.5, 0.75, 0.625, 0.75, 0.625, 0.875, 0.5, 0.875, 0.375, 0.625, 0.5, 0.625, 0.5, 0.75, 0.375, 0.75, 0.375, 0.5, 0.5, 0.5, 0.5, 0.625, 0.375, 0.625, 0.5, 0.5, 0.625, 0.5, 0.625, 0.625, 0.5, 0.625, 0.375, 0.375, 0.5, 0.375, 0.5, 0.5, 0.375, 0.5, 0.375, 0.25, 0.5, 0.25, 0.5, 0.375, 0.375, 0.375, 0.5, 0.25, 0.625, 0.25, 0.625, 0.375, 0.5, 0.375, 0.375, 0.125, 0.5, 0.125, 0.5, 0.25, 0.375, 0.25, 0.375, 0.0, 0.5, 0.0, 0.5, 0.125, 0.375, 0.125, 0.5, 0.0, 0.625, 0.0, 0.625, 0.125, 0.5, 0.125, 0.5, 0.125, 0.625, 0.125, 0.625, 0.25, 0.5, 0.25, 0.5, 0.375, 0.625, 0.375, 0.625, 0.5, 0.5, 0.5, 0.5, 0.625, 0.625, 0.625, 0.625, 0.75, 0.5, 0.75, 0.5, 0.875, 0.625, 0.875, 0.625, 1.0, 0.5, 1.0, 0.25, 0.625, 0.375, 0.625, 0.375, 0.75, 0.25, 0.75, 0.75, 0.625, 0.875, 0.625, 0.875, 0.75, 0.75, 0.75, 0.625, 0.625, 0.75, 0.625, 0.75, 0.75, 0.625, 0.75, 0.625, 0.5, 0.75, 0.5, 0.75, 0.625, 0.625, 0.625, 0.75, 0.5, 0.875, 0.5, 0.875, 0.625, 0.75, 0.625, 0.125, 0.625, 0.25, 0.625, 0.25, 0.75, 0.125, 0.75, 0.125, 0.5, 0.25, 0.5, 0.25, 0.625, 0.125, 0.625, 0.25, 0.5, 0.375, 0.5, 0.375, 0.625, 0.25, 0.625, 0.375, 0.875, 0.5, 0.875, 0.5, 1.0, 0.375, 1.0, 0.375, 0.75, 0.5, 0.75, 0.5, 0.875, 0.375, 0.875, 0.5, 0.75, 0.625, 0.75, 0.625, 0.875, 0.5, 0.875, 0.375, 0.625, 0.5, 0.625, 0.5, 0.75, 0.375, 0.75, 0.375, 0.5, 0.5, 0.5, 0.5, 0.625, 0.375, 0.625, 0.5, 0.5, 0.625, 0.5, 0.625, 0.625, 0.5, 0.625, 0.375, 0.375, 0.5, 0.375, 0.5, 0.5, 0.375, 0.5, 0.375, 0.25, 0.5, 0.25, 0.5, 0.375, 0.375, 0.375, 0.5, 0.25, 0.625, 0.25, 0.625, 0.375, 0.5, 0.375, 0.375, 0.125, 0.5, 0.125, 0.5, 0.25, 0.375, 0.25, 0.375, 0.0, 0.5, 0.0, 0.5, 0.125, 0.375, 0.125, 0.5, 0.0, 0.625, 0.0, 0.625, 0.125, 0.5, 0.125, 0.5, 0.125, 0.625, 0.125, 0.625, 0.25, 0.5, 0.25, 0.5, 0.375, 0.625, 0.375, 0.625, 0.5, 0.5, 0.5, 0.5, 0.625, 0.625, 0.625, 0.625, 0.75, 0.5, 0.75, 0.5, 0.875, 0.625, 0.875, 0.625, 1.0, 0.5, 1.0, 0.25, 0.625, 0.375, 0.625, 0.375, 0.75, 0.25, 0.75, 0.75, 0.625, 0.875, 0.625, 0.875, 0.75, 0.75, 0.75, 0.625, 0.625, 0.75, 0.625, 0.75, 0.75, 0.625, 0.75, 0.625, 0.5, 0.75, 0.5, 0.75, 0.625, 0.625, 0.625, 0.75, 0.5, 0.875, 0.5, 0.875, 0.625, 0.75, 0.625, 0.125, 0.625, 0.25, 0.625, 0.25, 0.75, 0.125, 0.75, 0.125, 0.5, 0.25, 0.5, 0.25, 0.625, 0.125, 0.625, 0.25, 0.5, 0.375, 0.5, 0.375, 0.625, 0.25, 0.625, 0.375, 0.875, 0.5, 0.875, 0.5, 1.0, 0.375, 1.0, 0.375, 0.75, 0.5, 0.75, 0.5, 0.875, 0.375, 0.875, 0.5, 0.75, 0.625, 0.75, 0.625, 0.875, 0.5, 0.875, 0.375, 0.625, 0.5, 0.625, 0.5, 0.75, 0.375, 0.75, 0.375, 0.5, 0.5, 0.5, 0.5, 0.625, 0.375, 0.625, 0.5, 0.5, 0.625, 0.5, 0.625, 0.625, 0.5, 0.625, 0.375, 0.375, 0.5, 0.375, 0.5, 0.5, 0.375, 0.5, 0.375, 0.25, 0.5, 0.25, 0.5, 0.375, 0.375, 0.375, 0.5, 0.25, 0.625, 0.25, 0.625, 0.375, 0.5, 0.375, 0.375, 0.125, 0.5, 0.125, 0.5, 0.25, 0.375, 0.25, 0.375, 0.0, 0.5, 0.0, 0.5, 0.125, 0.375, 0.125, 0.5, 0.0, 0.625, 0.0, 0.625, 0.125, 0.5, 0.125, 0.5, 0.125, 0.625, 0.125, 0.625, 0.25, 0.5, 0.25, 0.5, 0.375, 0.625, 0.375, 0.625, 0.5, 0.5, 0.5, 0.5, 0.625, 0.625, 0.625, 0.625, 0.75, 0.5, 0.75, 0.5, 0.875, 0.625, 0.875, 0.625, 1.0, 0.5, 1.0, 0.25, 0.625, 0.375, 0.625, 0.375, 0.75, 0.25, 0.75, 0.75, 0.625, 0.875, 0.625, 0.875, 0.75, 0.75, 0.75, 0.625, 0.625, 0.75, 0.625, 0.75, 0.75, 0.625, 0.75, 0.625, 0.5, 0.75, 0.5, 0.75, 0.625, 0.625, 0.625, 0.75, 0.5, 0.875, 0.5, 0.875, 0.625, 0.75, 0.625, 0.125, 0.625, 0.25, 0.625, 0.25, 0.75, 0.125, 0.75, 0.125, 0.5, 0.25, 0.5, 0.25, 0.625, 0.125, 0.625, 0.25, 0.5, 0.375, 0.5, 0.375, 0.625, 0.25, 0.625, 0.375, 0.875, 0.5, 0.875, 0.5, 1.0, 0.375, 1.0, 0.375, 0.75, 0.5, 0.75, 0.5, 0.875, 0.375, 0.875, 0.5, 0.75, 0.625, 0.75, 0.625, 0.875, 0.5, 0.875, 0.375, 0.625, 0.5, 0.625, 0.5, 0.75, 0.375, 0.75, 0.375, 0.5, 0.5, 0.5, 0.5, 0.625, 0.375, 0.625, 0.5, 0.5, 0.625, 0.5, 0.625, 0.625, 0.5, 0.625, 0.375, 0.375, 0.5, 0.375, 0.5, 0.5, 0.375, 0.5, 0.375, 0.25, 0.5, 0.25, 0.5, 0.375, 0.375, 0.375, 0.5, 0.25, 0.625, 0.25, 0.625, 0.375, 0.5, 0.375, 0.375, 0.125, 0.5, 0.125, 0.5, 0.25, 0.375, 0.25, 0.375, 0.0, 0.5, 0.0, 0.5, 0.125, 0.375, 0.125, 0.5, 0.0, 0.625, 0.0, 0.625, 0.125, 0.5, 0.125, 0.5, 0.125, 0.625, 0.125, 0.625, 0.25, 0.5, 0.25, 0.5, 0.375, 0.625, 0.375, 0.625, 0.5, 0.5, 0.5, 0.5, 0.625, 0.625, 0.625, 0.625, 0.75, 0.5, 0.75, 0.5, 0.875, 0.625, 0.875, 0.625, 1.0, 0.5, 1.0, 0.25, 0.625, 0.375, 0.625, 0.375, 0.75, 0.25, 0.75, 0.75, 0.625, 0.875, 0.625, 0.875, 0.75, 0.75, 0.75, 0.625, 0.625, 0.75, 0.625, 0.75, 0.75, 0.625, 0.75, 0.625, 0.5, 0.75, 0.5, 0.75, 0.625, 0.625, 0.625, 0.75, 0.5, 0.875, 0.5, 0.875, 0.625, 0.75, 0.625, 0.125, 0.625, 0.25, 0.625, 0.25, 0.75, 0.125, 0.75, 0.125, 0.5, 0.25, 0.5, 0.25, 0.625, 0.125, 0.625, 0.25, 0.5, 0.375, 0.5, 0.375, 0.625, 0.25, 0.625, 0.375, 0.875, 0.5, 0.875, 0.5, 1.0, 0.375, 1.0, 0.375, 0.75, 0.5, 0.75, 0.5, 0.875, 0.375, 0.875, 0.5, 0.75, 0.625, 0.75, 0.625, 0.875, 0.5, 0.875, 0.375, 0.625, 0.5, 0.625, 0.5, 0.75, 0.375, 0.75, 0.375, 0.5, 0.5, 0.5, 0.5, 0.625, 0.375, 0.625, 0.5, 0.5, 0.625, 0.5, 0.625, 0.625, 0.5, 0.625, 0.375, 0.375, 0.5, 0.375, 0.5, 0.5, 0.375, 0.5, 0.375, 0.25, 0.5, 0.25, 0.5, 0.375, 0.375, 0.375, 0.5, 0.25, 0.625, 0.25, 0.625, 0.375, 0.5, 0.375, 0.375, 0.125, 0.5, 0.125, 0.5, 0.25, 0.375, 0.25, 0.375, 0.0, 0.5, 0.0, 0.5, 0.125, 0.375, 0.125, 0.5, 0.0, 0.625, 0.0, 0.625, 0.125, 0.5, 0.125, 0.5, 0.125, 0.625, 0.125, 0.625, 0.25, 0.5, 0.25, 0.5, 0.375, 0.625, 0.375, 0.625, 0.5, 0.5, 0.5, 0.5, 0.625, 0.625, 0.625, 0.625, 0.75, 0.5, 0.75, 0.5, 0.875, 0.625, 0.875, 0.625, 1.0, 0.5, 1.0, 0.25, 0.625, 0.375, 0.625, 0.375, 0.75, 0.25, 0.75, 0.75, 0.625, 0.875, 0.625, 0.875, 0.75, 0.75, 0.75, 0.625, 0.625, 0.75, 0.625, 0.75, 0.75, 0.625, 0.75, 0.625, 0.5, 0.75, 0.5, 0.75, 0.625, 0.625, 0.625, 0.75, 0.5, 0.875, 0.5, 0.875, 0.625, 0.75, 0.625, 0.125, 0.625, 0.25, 0.625, 0.25, 0.75, 0.125, 0.75, 0.125, 0.5, 0.25, 0.5, 0.25, 0.625, 0.125, 0.625, 0.25, 0.5, 0.375, 0.5, 0.375, 0.625, 0.25, 0.625, 0.375, 0.875, 0.5, 0.875, 0.5, 1.0, 0.375, 1.0, 0.375, 0.75, 0.5, 0.75, 0.5, 0.875, 0.375, 0.875, 0.5, 0.75, 0.625, 0.75, 0.625, 0.875, 0.5, 0.875, 0.375, 0.625, 0.5, 0.625, 0.5, 0.75, 0.375, 0.75, 0.375, 0.5, 0.5, 0.5, 0.5, 0.625, 0.375, 0.625, 0.5, 0.5, 0.625, 0.5, 0.625, 0.625, 0.5, 0.625, 0.375, 0.375, 0.5, 0.375, 0.5, 0.5, 0.375, 0.5, 0.375, 0.25, 0.5, 0.25, 0.5, 0.375, 0.375, 0.375, 0.5, 0.25, 0.625, 0.25, 0.625, 0.375, 0.5, 0.375, 0.375, 0.125, 0.5, 0.125, 0.5, 0.25, 0.375, 0.25, 0.375, 0.0, 0.5, 0.0, 0.5, 0.125, 0.375, 0.125, 0.5, 0.0, 0.625, 0.0, 0.625, 0.125, 0.5, 0.125, 0.5, 0.125, 0.625, 0.125, 0.625, 0.25, 0.5, 0.25, 0.5, 0.375, 0.625, 0.375, 0.625, 0.5, 0.5, 0.5, 0.5, 0.625, 0.625, 0.625, 0.625, 0.75, 0.5, 0.75, 0.5, 0.875, 0.625, 0.875, 0.625, 1.0, 0.5, 1.0, 0.25, 0.625, 0.375, 0.625, 0.375, 0.75, 0.25, 0.75, 0.75, 0.625, 0.875, 0.625, 0.875, 0.75, 0.75, 0.75, 0.625, 0.625, 0.75, 0.625, 0.75, 0.75, 0.625, 0.75, 0.625, 0.5, 0.75, 0.5, 0.75, 0.625, 0.625, 0.625, 0.75, 0.5, 0.875, 0.5, 0.875, 0.625, 0.75, 0.625, 0.125, 0.625, 0.25, 0.625, 0.25, 0.75, 0.125, 0.75, 0.125, 0.5, 0.25, 0.5, 0.25, 0.625, 0.125, 0.625, 0.25, 0.5, 0.375, 0.5, 0.375, 0.625, 0.25, 0.625, 0.375, 0.875, 0.5, 0.875, 0.5, 1.0, 0.375, 1.0, 0.375, 0.75, 0.5, 0.75, 0.5, 0.875, 0.375, 0.875, 0.5, 0.75, 0.625, 0.75, 0.625, 0.875, 0.5, 0.875, 0.375, 0.625, 0.5, 0.625, 0.5, 0.75, 0.375, 0.75, 0.375, 0.5, 0.5, 0.5, 0.5, 0.625, 0.375, 0.625, 0.5, 0.5, 0.625, 0.5, 0.625, 0.625, 0.5, 0.625, 0.375, 0.375, 0.5, 0.375, 0.5, 0.5, 0.375, 0.5, 0.375, 0.25, 0.5, 0.25, 0.5, 0.375, 0.375, 0.375, 0.5, 0.25, 0.625, 0.25, 0.625, 0.375, 0.5, 0.375, 0.375, 0.125, 0.5, 0.125, 0.5, 0.25, 0.375, 0.25, 0.375, 0.0, 0.5, 0.0, 0.5, 0.125, 0.375, 0.125, 0.5, 0.0, 0.625, 0.0, 0.625, 0.125, 0.5, 0.125, 0.375, 0.0, 0.625, 0.0, 0.625, 0.25, 0.375, 0.25, 0.375, 0.4385, 0.625, 0.4385, 0.625, 0.5, 0.375, 0.5, 0.375, 0.5, 0.625, 0.5, 0.625, 0.75, 0.375, 0.75, 0.375, 0.9365, 0.625, 0.9365, 0.625, 1.0, 0.375, 1.0, 0.3135, 0.5, 0.375, 0.5, 0.375, 0.75, 0.3135, 0.75, 0.8115, 0.5, 0.875, 0.5, 0.875, 0.75, 0.8115, 0.75, 0.6865, 0.5, 0.748, 0.5, 0.748, 0.75, 0.6865, 0.75, 0.1885, 0.5, 0.252, 0.5, 0.252, 0.75, 0.1885, 0.75, 0.375, 0.8115, 0.625, 0.8115, 0.625, 0.873, 0.375, 0.873, 0.375, 0.3135, 0.625, 0.3135, 0.625, 0.377, 0.375, 0.377, 0.375, 0.75, 0.625, 0.75, 0.625, 0.8115, 0.375, 0.8115, 0.625, 0.5, 0.6865, 0.5, 0.6865, 0.75, 0.625, 0.75, 0.252, 0.5, 0.3135, 0.5, 0.3135, 0.75, 0.252, 0.75, 0.375, 0.377, 0.625, 0.377, 0.625, 0.4385, 0.375, 0.4385, 0.375, 0.25, 0.625, 0.25, 0.625, 0.3135, 0.375, 0.3135, 0.125, 0.5, 0.1885, 0.5, 0.1885, 0.75, 0.125, 0.75, 0.748, 0.5, 0.8115, 0.5, 0.8115, 0.75, 0.748, 0.75, 0.375, 0.873, 0.625, 0.873, 0.625, 0.9365, 0.375, 0.9365, 0.375, 0.0, 0.625, 0.0, 0.625, 0.25, 0.375, 0.25, 0.375, 0.4385, 0.625, 0.4385, 0.625, 0.5, 0.375, 0.5, 0.375, 0.5, 0.625, 0.5, 0.625, 0.75, 0.375, 0.75, 0.375, 0.9365, 0.625, 0.9365, 0.625, 1.0, 0.375, 1.0, 0.3135, 0.5, 0.375, 0.5, 0.375, 0.75, 0.3135, 0.75, 0.8115, 0.5, 0.875, 0.5, 0.875, 0.75, 0.8115, 0.75, 0.6865, 0.5, 0.748, 0.5, 0.748, 0.75, 0.6865, 0.75, 0.1885, 0.5, 0.252, 0.5, 0.252, 0.75, 0.1885, 0.75, 0.375, 0.8115, 0.625, 0.8115, 0.625, 0.873, 0.375, 0.873, 0.375, 0.3135, 0.625, 0.3135, 0.625, 0.377, 0.375, 0.377, 0.375, 0.75, 0.625, 0.75, 0.625, 0.8115, 0.375, 0.8115, 0.625, 0.5, 0.6865, 0.5, 0.6865, 0.75, 0.625, 0.75, 0.252, 0.5, 0.3135, 0.5, 0.3135, 0.75, 0.252, 0.75, 0.375, 0.377, 0.625, 0.377, 0.625, 0.4385, 0.375, 0.4385, 0.375, 0.25, 0.625, 0.25, 0.625, 0.3135, 0.375, 0.3135, 0.125, 0.5, 0.1885, 0.5, 0.1885, 0.75, 0.125, 0.75, 0.748, 0.5, 0.8115, 0.5, 0.8115, 0.75, 0.748, 0.75, 0.375, 0.873, 0.625, 0.873, 0.625, 0.9365, 0.375, 0.9365, 0.375, 0.0, 0.625, 0.0, 0.625, 0.25, 0.375, 0.25, 0.375, 0.4385, 0.625, 0.4385, 0.625, 0.5, 0.375, 0.5, 0.375, 0.5, 0.625, 0.5, 0.625, 0.75, 0.375, 0.75, 0.375, 0.9365, 0.625, 0.9365, 0.625, 1.0, 0.375, 1.0, 0.3135, 0.5, 0.375, 0.5, 0.375, 0.75, 0.3135, 0.75, 0.8115, 0.5, 0.875, 0.5, 0.875, 0.75, 0.8115, 0.75, 0.6865, 0.5, 0.748, 0.5, 0.748, 0.75, 0.6865, 0.75, 0.1885, 0.5, 0.252, 0.5, 0.252, 0.75, 0.1885, 0.75, 0.375, 0.8115, 0.625, 0.8115, 0.625, 0.873, 0.375, 0.873, 0.375, 0.3135, 0.625, 0.3135, 0.625, 0.377, 0.375, 0.377, 0.375, 0.75, 0.625, 0.75, 0.625, 0.8115, 0.375, 0.8115, 0.625, 0.5, 0.6865, 0.5, 0.6865, 0.75, 0.625, 0.75, 0.252, 0.5, 0.3135, 0.5, 0.3135, 0.75, 0.252, 0.75, 0.375, 0.377, 0.625, 0.377, 0.625, 0.4385, 0.375, 0.4385, 0.375, 0.25, 0.625, 0.25, 0.625, 0.3135, 0.375, 0.3135, 0.125, 0.5, 0.1885, 0.5, 0.1885, 0.75, 0.125, 0.75, 0.748, 0.5, 0.8115, 0.5, 0.8115, 0.75, 0.748, 0.75, 0.375, 0.873, 0.625, 0.873, 0.625, 0.9365, 0.375, 0.9365, 0.375, 0.0, 0.625, 0.0, 0.625, 0.25, 0.375, 0.25, 0.375, 0.4385, 0.625, 0.4385, 0.625, 0.5, 0.375, 0.5, 0.375, 0.5, 0.625, 0.5, 0.625, 0.75, 0.375, 0.75, 0.375, 0.9365, 0.625, 0.9365, 0.625, 1.0, 0.375, 1.0, 0.3135, 0.5, 0.375, 0.5, 0.375, 0.75, 0.3135, 0.75, 0.8115, 0.5, 0.875, 0.5, 0.875, 0.75, 0.8115, 0.75, 0.6865, 0.5, 0.748, 0.5, 0.748, 0.75, 0.6865, 0.75, 0.1885, 0.5, 0.252, 0.5, 0.252, 0.75, 0.1885, 0.75, 0.375, 0.8115, 0.625, 0.8115, 0.625, 0.873, 0.375, 0.873, 0.375, 0.3135, 0.625, 0.3135, 0.625, 0.377, 0.375, 0.377, 0.375, 0.75, 0.625, 0.75, 0.625, 0.8115, 0.375, 0.8115, 0.625, 0.5, 0.6865, 0.5, 0.6865, 0.75, 0.625, 0.75, 0.252, 0.5, 0.3135, 0.5, 0.3135, 0.75, 0.252, 0.75, 0.375, 0.377, 0.625, 0.377, 0.625, 0.4385, 0.375, 0.4385, 0.375, 0.25, 0.625, 0.25, 0.625, 0.3135, 0.375, 0.3135, 0.125, 0.5, 0.1885, 0.5, 0.1885, 0.75, 0.125, 0.75, 0.748, 0.5, 0.8115, 0.5, 0.8115, 0.75, 0.748, 0.75, 0.375, 0.873, 0.625, 0.873, 0.625, 0.9365, 0.375, 0.9365, 0.375, 0.0, 0.625, 0.0, 0.625, 0.25, 0.375, 0.25, 0.375, 0.4385, 0.625, 0.4385, 0.625, 0.5, 0.375, 0.5, 0.375, 0.5, 0.625, 0.5, 0.625, 0.75, 0.375, 0.75, 0.375, 0.9365, 0.625, 0.9365, 0.625, 1.0, 0.375, 1.0, 0.3135, 0.5, 0.375, 0.5, 0.375, 0.75, 0.3135, 0.75, 0.8115, 0.5, 0.875, 0.5, 0.875, 0.75, 0.8115, 0.75, 0.6865, 0.5, 0.748, 0.5, 0.748, 0.75, 0.6865, 0.75, 0.1885, 0.5, 0.252, 0.5, 0.252, 0.75, 0.1885, 0.75, 0.375, 0.8115, 0.625, 0.8115, 0.625, 0.873, 0.375, 0.873, 0.375, 0.3135, 0.625, 0.3135, 0.625, 0.377, 0.375, 0.377, 0.375, 0.75, 0.625, 0.75, 0.625, 0.8115, 0.375, 0.8115, 0.625, 0.5, 0.6865, 0.5, 0.6865, 0.75, 0.625, 0.75, 0.252, 0.5, 0.3135, 0.5, 0.3135, 0.75, 0.252, 0.75, 0.375, 0.377, 0.625, 0.377, 0.625, 0.4385, 0.375, 0.4385, 0.375, 0.25, 0.625, 0.25, 0.625, 0.3135, 0.375, 0.3135, 0.125, 0.5, 0.1885, 0.5, 0.1885, 0.75, 0.125, 0.75, 0.748, 0.5, 0.8115, 0.5, 0.8115, 0.75, 0.748, 0.75, 0.375, 0.873, 0.625, 0.873, 0.625, 0.9365, 0.375, 0.9365, 0.375, 0.0, 0.625, 0.0, 0.625, 0.25, 0.375, 0.25, 0.375, 0.4385, 0.625, 0.4385, 0.625, 0.5, 0.375, 0.5, 0.375, 0.5, 0.625, 0.5, 0.625, 0.75, 0.375, 0.75, 0.375, 0.9365, 0.625, 0.9365, 0.625, 1.0, 0.375, 1.0, 0.3135, 0.5, 0.375, 0.5, 0.375, 0.75, 0.3135, 0.75, 0.8115, 0.5, 0.875, 0.5, 0.875, 0.75, 0.8115, 0.75, 0.6865, 0.5, 0.748, 0.5, 0.748, 0.75, 0.6865, 0.75, 0.1885, 0.5, 0.252, 0.5, 0.252, 0.75, 0.1885, 0.75, 0.375, 0.8115, 0.625, 0.8115, 0.625, 0.873, 0.375, 0.873, 0.375, 0.3135, 0.625, 0.3135, 0.625, 0.377, 0.375, 0.377, 0.375, 0.75, 0.625, 0.75, 0.625, 0.8115, 0.375, 0.8115, 0.625, 0.5, 0.6865, 0.5, 0.6865, 0.75, 0.625, 0.75, 0.252, 0.5, 0.3135, 0.5, 0.3135, 0.75, 0.252, 0.75, 0.375, 0.377, 0.625, 0.377, 0.625, 0.4385, 0.375, 0.4385, 0.375, 0.25, 0.625, 0.25, 0.625, 0.3135, 0.375, 0.3135, 0.125, 0.5, 0.1885, 0.5, 0.1885, 0.75, 0.125, 0.75, 0.748, 0.5, 0.8115, 0.5, 0.8115, 0.75, 0.748, 0.75, 0.375, 0.873, 0.625, 0.873, 0.625, 0.9365, 0.375, 0.9365, 0.375, 0.0, 0.625, 0.0, 0.625, 0.25, 0.375, 0.25, 0.375, 0.4385, 0.625, 0.4385, 0.625, 0.5, 0.375, 0.5, 0.375, 0.5, 0.625, 0.5, 0.625, 0.75, 0.375, 0.75, 0.375, 0.9365, 0.625, 0.9365, 0.625, 1.0, 0.375, 1.0, 0.3135, 0.5, 0.375, 0.5, 0.375, 0.75, 0.3135, 0.75, 0.8115, 0.5, 0.875, 0.5, 0.875, 0.75, 0.8115, 0.75, 0.6865, 0.5, 0.748, 0.5, 0.748, 0.75, 0.6865, 0.75, 0.1885, 0.5, 0.252, 0.5, 0.252, 0.75, 0.1885, 0.75, 0.375, 0.8115, 0.625, 0.8115, 0.625, 0.873, 0.375, 0.873, 0.375, 0.3135, 0.625, 0.3135, 0.625, 0.377, 0.375, 0.377, 0.375, 0.75, 0.625, 0.75, 0.625, 0.8115, 0.375, 0.8115, 0.625, 0.5, 0.6865, 0.5, 0.6865, 0.75, 0.625, 0.75, 0.252, 0.5, 0.3135, 0.5, 0.3135, 0.75, 0.252, 0.75, 0.375, 0.377, 0.625, 0.377, 0.625, 0.4385, 0.375, 0.4385, 0.375, 0.25, 0.625, 0.25, 0.625, 0.3135, 0.375, 0.3135, 0.125, 0.5, 0.1885, 0.5, 0.1885, 0.75, 0.125, 0.75, 0.748, 0.5, 0.8115, 0.5, 0.8115, 0.75, 0.748, 0.75, 0.375, 0.873, 0.625, 0.873, 0.625, 0.9365, 0.375, 0.9365, 0.375, 0.0, 0.625, 0.0, 0.625, 0.25, 0.375, 0.25, 0.375, 0.4385, 0.625, 0.4385, 0.625, 0.5, 0.375, 0.5, 0.375, 0.5, 0.625, 0.5, 0.625, 0.75, 0.375, 0.75, 0.375, 0.9365, 0.625, 0.9365, 0.625, 1.0, 0.375, 1.0, 0.3135, 0.5, 0.375, 0.5, 0.375, 0.75, 0.3135, 0.75, 0.8115, 0.5, 0.875, 0.5, 0.875, 0.75, 0.8115, 0.75, 0.6865, 0.5, 0.748, 0.5, 0.748, 0.75, 0.6865, 0.75, 0.1885, 0.5, 0.252, 0.5, 0.252, 0.75, 0.1885, 0.75, 0.375, 0.8115, 0.625, 0.8115, 0.625, 0.873, 0.375, 0.873, 0.375, 0.3135, 0.625, 0.3135, 0.625, 0.377, 0.375, 0.377, 0.375, 0.75, 0.625, 0.75, 0.625, 0.8115, 0.375, 0.8115, 0.625, 0.5, 0.6865, 0.5, 0.6865, 0.75, 0.625, 0.75, 0.252, 0.5, 0.3135, 0.5, 0.3135, 0.75, 0.252, 0.75, 0.375, 0.377, 0.625, 0.377, 0.625, 0.4385, 0.375, 0.4385, 0.375, 0.25, 0.625, 0.25, 0.625, 0.3135, 0.375, 0.3135, 0.125, 0.5, 0.1885, 0.5, 0.1885, 0.75, 0.125, 0.75, 0.748, 0.5, 0.8115, 0.5, 0.8115, 0.75, 0.748, 0.75, 0.375, 0.873, 0.625, 0.873, 0.625, 0.9365, 0.375, 0.9365, 0.375, 0.0, 0.625, 0.0, 0.625, 0.25, 0.375, 0.25, 0.375, 0.4385, 0.625, 0.4385, 0.625, 0.5, 0.375, 0.5, 0.375, 0.5, 0.625, 0.5, 0.625, 0.75, 0.375, 0.75, 0.375, 0.9365, 0.625, 0.9365, 0.625, 1.0, 0.375, 1.0, 0.3135, 0.5, 0.375, 0.5, 0.375, 0.75, 0.3135, 0.75, 0.8115, 0.5, 0.875, 0.5, 0.875, 0.75, 0.8115, 0.75, 0.6865, 0.5, 0.748, 0.5, 0.748, 0.75, 0.6865, 0.75, 0.1885, 0.5, 0.252, 0.5, 0.252, 0.75, 0.1885, 0.75, 0.375, 0.8115, 0.625, 0.8115, 0.625, 0.873, 0.375, 0.873, 0.375, 0.3135, 0.625, 0.3135, 0.625, 0.377, 0.375, 0.377, 0.375, 0.75, 0.625, 0.75, 0.625, 0.8115, 0.375, 0.8115, 0.625, 0.5, 0.6865, 0.5, 0.6865, 0.75, 0.625, 0.75, 0.252, 0.5, 0.3135, 0.5, 0.3135, 0.75, 0.252, 0.75, 0.375, 0.377, 0.625, 0.377, 0.625, 0.4385, 0.375, 0.4385, 0.375, 0.25, 0.625, 0.25, 0.625, 0.3135, 0.375, 0.3135, 0.125, 0.5, 0.1885, 0.5, 0.1885, 0.75, 0.125, 0.75, 0.748, 0.5, 0.8115, 0.5, 0.8115, 0.75, 0.748, 0.75, 0.375, 0.873, 0.625, 0.873, 0.625, 0.9365, 0.375, 0.9365, 0.375, 0.0, 0.625, 0.0, 0.625, 0.25, 0.375, 0.25, 0.375, 0.4385, 0.625, 0.4385, 0.625, 0.5, 0.375, 0.5, 0.375, 0.5, 0.625, 0.5, 0.625, 0.75, 0.375, 0.75, 0.375, 0.9365, 0.625, 0.9365, 0.625, 1.0, 0.375, 1.0, 0.3135, 0.5, 0.375, 0.5, 0.375, 0.75, 0.3135, 0.75, 0.8115, 0.5, 0.875, 0.5, 0.875, 0.75, 0.8115, 0.75, 0.6865, 0.5, 0.748, 0.5, 0.748, 0.75, 0.6865, 0.75, 0.1885, 0.5, 0.252, 0.5, 0.252, 0.75, 0.1885, 0.75, 0.375, 0.8115, 0.625, 0.8115, 0.625, 0.873, 0.375, 0.873, 0.375, 0.3135, 0.625, 0.3135, 0.625, 0.377, 0.375, 0.377, 0.375, 0.75, 0.625, 0.75, 0.625, 0.8115, 0.375, 0.8115, 0.625, 0.5, 0.6865, 0.5, 0.6865, 0.75, 0.625, 0.75, 0.252, 0.5, 0.3135, 0.5, 0.3135, 0.75, 0.252, 0.75, 0.375, 0.377, 0.625, 0.377, 0.625, 0.4385, 0.375, 0.4385, 0.375, 0.25, 0.625, 0.25, 0.625, 0.3135, 0.375, 0.3135, 0.125, 0.5, 0.1885, 0.5, 0.1885, 0.75, 0.125, 0.75, 0.748, 0.5, 0.8115, 0.5, 0.8115, 0.75, 0.748, 0.75, 0.375, 0.873, 0.625, 0.873, 0.625, 0.9365, 0.375, 0.9365, 0.375, 0.0, 0.625, 0.0, 0.625, 0.25, 0.375, 0.25, 0.375, 0.4385, 0.625, 0.4385, 0.625, 0.5, 0.375, 0.5, 0.375, 0.5, 0.625, 0.5, 0.625, 0.75, 0.375, 0.75, 0.375, 0.9365, 0.625, 0.9365, 0.625, 1.0, 0.375, 1.0, 0.3135, 0.5, 0.375, 0.5, 0.375, 0.75, 0.3135, 0.75, 0.8115, 0.5, 0.875, 0.5, 0.875, 0.75, 0.8115, 0.75, 0.6865, 0.5, 0.748, 0.5, 0.748, 0.75, 0.6865, 0.75, 0.1885, 0.5, 0.252, 0.5, 0.252, 0.75, 0.1885, 0.75, 0.375, 0.8115, 0.625, 0.8115, 0.625, 0.873, 0.375, 0.873, 0.375, 0.3135, 0.625, 0.3135, 0.625, 0.377, 0.375, 0.377, 0.375, 0.75, 0.625, 0.75, 0.625, 0.8115, 0.375, 0.8115, 0.625, 0.5, 0.6865, 0.5, 0.6865, 0.75, 0.625, 0.75, 0.252, 0.5, 0.3135, 0.5, 0.3135, 0.75, 0.252, 0.75, 0.375, 0.377, 0.625, 0.377, 0.625, 0.4385, 0.375, 0.4385, 0.375, 0.25, 0.625, 0.25, 0.625, 0.3135, 0.375, 0.3135, 0.125, 0.5, 0.1885, 0.5, 0.1885, 0.75, 0.125, 0.75, 0.748, 0.5, 0.8115, 0.5, 0.8115, 0.75, 0.748, 0.75, 0.375, 0.873, 0.625, 0.873, 0.625, 0.9365, 0.375, 0.9365, 0.375, 0.0, 0.625, 0.0, 0.625, 0.25, 0.375, 0.25, 0.375, 0.4385, 0.625, 0.4385, 0.625, 0.5, 0.375, 0.5, 0.375, 0.5, 0.625, 0.5, 0.625, 0.75, 0.375, 0.75, 0.375, 0.9365, 0.625, 0.9365, 0.625, 1.0, 0.375, 1.0, 0.3135, 0.5, 0.375, 0.5, 0.375, 0.75, 0.3135, 0.75, 0.8115, 0.5, 0.875, 0.5, 0.875, 0.75, 0.8115, 0.75, 0.6865, 0.5, 0.748, 0.5, 0.748, 0.75, 0.6865, 0.75, 0.1885, 0.5, 0.252, 0.5, 0.252, 0.75, 0.1885, 0.75, 0.375, 0.8115, 0.625, 0.8115, 0.625, 0.873, 0.375, 0.873, 0.375, 0.3135, 0.625, 0.3135, 0.625, 0.377, 0.375, 0.377, 0.375, 0.75, 0.625, 0.75, 0.625, 0.8115, 0.375, 0.8115, 0.625, 0.5, 0.6865, 0.5, 0.6865, 0.75, 0.625, 0.75, 0.252, 0.5, 0.3135, 0.5, 0.3135, 0.75, 0.252, 0.75, 0.375, 0.377, 0.625, 0.377, 0.625, 0.4385, 0.375, 0.4385, 0.375, 0.25, 0.625, 0.25, 0.625, 0.3135, 0.375, 0.3135, 0.125, 0.5, 0.1885, 0.5, 0.1885, 0.75, 0.125, 0.75, 0.748, 0.5, 0.8115, 0.5, 0.8115, 0.75, 0.748, 0.75, 0.375, 0.873, 0.625, 0.873, 0.625, 0.9365, 0.375, 0.9365, 0.375, 0.0, 0.625, 0.0, 0.625, 0.25, 0.375, 0.25, 0.375, 0.4385, 0.625, 0.4385, 0.625, 0.5, 0.375, 0.5, 0.375, 0.5, 0.625, 0.5, 0.625, 0.75, 0.375, 0.75, 0.375, 0.9365, 0.625, 0.9365, 0.625, 1.0, 0.375, 1.0, 0.3135, 0.5, 0.375, 0.5, 0.375, 0.75, 0.3135, 0.75, 0.8115, 0.5, 0.875, 0.5, 0.875, 0.75, 0.8115, 0.75, 0.6865, 0.5, 0.748, 0.5, 0.748, 0.75, 0.6865, 0.75, 0.1885, 0.5, 0.252, 0.5, 0.252, 0.75, 0.1885, 0.75, 0.375, 0.8115, 0.625, 0.8115, 0.625, 0.873, 0.375, 0.873, 0.375, 0.3135, 0.625, 0.3135, 0.625, 0.377, 0.375, 0.377, 0.375, 0.75, 0.625, 0.75, 0.625, 0.8115, 0.375, 0.8115, 0.625, 0.5, 0.6865, 0.5, 0.6865, 0.75, 0.625, 0.75, 0.252, 0.5, 0.3135, 0.5, 0.3135, 0.75, 0.252, 0.75, 0.375, 0.377, 0.625, 0.377, 0.625, 0.4385, 0.375, 0.4385, 0.375, 0.25, 0.625, 0.25, 0.625, 0.3135, 0.375, 0.3135, 0.125, 0.5, 0.1885, 0.5, 0.1885, 0.75, 0.125, 0.75, 0.748, 0.5, 0.8115, 0.5, 0.8115, 0.75, 0.748, 0.75, 0.375, 0.873, 0.625, 0.873, 0.625, 0.9365, 0.375, 0.9365, 0.375, 0.0, 0.625, 0.0, 0.625, 0.25, 0.375, 0.25, 0.375, 0.4385, 0.625, 0.4385, 0.625, 0.5, 0.375, 0.5, 0.375, 0.5, 0.625, 0.5, 0.625, 0.75, 0.375, 0.75, 0.375, 0.9365, 0.625, 0.9365, 0.625, 1.0, 0.375, 1.0, 0.3135, 0.5, 0.375, 0.5, 0.375, 0.75, 0.3135, 0.75, 0.8115, 0.5, 0.875, 0.5, 0.875, 0.75, 0.8115, 0.75, 0.6865, 0.5, 0.748, 0.5, 0.748, 0.75, 0.6865, 0.75, 0.1885, 0.5, 0.252, 0.5, 0.252, 0.75, 0.1885, 0.75, 0.375, 0.8115, 0.625, 0.8115, 0.625, 0.873, 0.375, 0.873, 0.375, 0.3135, 0.625, 0.3135, 0.625, 0.377, 0.375, 0.377, 0.375, 0.75, 0.625, 0.75, 0.625, 0.8115, 0.375, 0.8115, 0.625, 0.5, 0.6865, 0.5, 0.6865, 0.75, 0.625, 0.75, 0.252, 0.5, 0.3135, 0.5, 0.3135, 0.75, 0.252, 0.75, 0.375, 0.377, 0.625, 0.377, 0.625, 0.4385, 0.375, 0.4385, 0.375, 0.25, 0.625, 0.25, 0.625, 0.3135, 0.375, 0.3135, 0.125, 0.5, 0.1885, 0.5, 0.1885, 0.75, 0.125, 0.75, 0.748, 0.5, 0.8115, 0.5, 0.8115, 0.75, 0.748, 0.75, 0.375, 0.873, 0.625, 0.873, 0.625, 0.9365, 0.375, 0.9365, 0.375, 0.0, 0.625, 0.0, 0.625, 0.25, 0.375, 0.25, 0.375, 0.4385, 0.625, 0.4385, 0.625, 0.5, 0.375, 0.5, 0.375, 0.5, 0.625, 0.5, 0.625, 0.75, 0.375, 0.75, 0.375, 0.9365, 0.625, 0.9365, 0.625, 1.0, 0.375, 1.0, 0.3135, 0.5, 0.375, 0.5, 0.375, 0.75, 0.3135, 0.75, 0.8115, 0.5, 0.875, 0.5, 0.875, 0.75, 0.8115, 0.75, 0.6865, 0.5, 0.748, 0.5, 0.748, 0.75, 0.6865, 0.75, 0.1885, 0.5, 0.252, 0.5, 0.252, 0.75, 0.1885, 0.75, 0.375, 0.8115, 0.625, 0.8115, 0.625, 0.873, 0.375, 0.873, 0.375, 0.3135, 0.625, 0.3135, 0.625, 0.377, 0.375, 0.377, 0.375, 0.75, 0.625, 0.75, 0.625, 0.8115, 0.375, 0.8115, 0.625, 0.5, 0.6865, 0.5, 0.6865, 0.75, 0.625, 0.75, 0.252, 0.5, 0.3135, 0.5, 0.3135, 0.75, 0.252, 0.75, 0.375, 0.377, 0.625, 0.377, 0.625, 0.4385, 0.375, 0.4385, 0.375, 0.25, 0.625, 0.25, 0.625, 0.3135, 0.375, 0.3135, 0.125, 0.5, 0.1885, 0.5, 0.1885, 0.75, 0.125, 0.75, 0.748, 0.5, 0.8115, 0.5, 0.8115, 0.75, 0.748, 0.75, 0.375, 0.873, 0.625, 0.873, 0.625, 0.9365, 0.375, 0.9365, 0.375, 0.0, 0.625, 0.0, 0.625, 0.25, 0.375, 0.25, 0.375, 0.4385, 0.625, 0.4385, 0.625, 0.5, 0.375, 0.5, 0.375, 0.5, 0.625, 0.5, 0.625, 0.75, 0.375, 0.75, 0.375, 0.9365, 0.625, 0.9365, 0.625, 1.0, 0.375, 1.0, 0.3135, 0.5, 0.375, 0.5, 0.375, 0.75, 0.3135, 0.75, 0.8115, 0.5, 0.875, 0.5, 0.875, 0.75, 0.8115, 0.75, 0.6865, 0.5, 0.748, 0.5, 0.748, 0.75, 0.6865, 0.75, 0.1885, 0.5, 0.252, 0.5, 0.252, 0.75, 0.1885, 0.75, 0.375, 0.8115, 0.625, 0.8115, 0.625, 0.873, 0.375, 0.873, 0.375, 0.3135, 0.625, 0.3135, 0.625, 0.377, 0.375, 0.377, 0.375, 0.75, 0.625, 0.75, 0.625, 0.8115, 0.375, 0.8115, 0.625, 0.5, 0.6865, 0.5, 0.6865, 0.75, 0.625, 0.75, 0.252, 0.5, 0.3135, 0.5, 0.3135, 0.75, 0.252, 0.75, 0.375, 0.377, 0.625, 0.377, 0.625, 0.4385, 0.375, 0.4385, 0.375, 0.25, 0.625, 0.25, 0.625, 0.3135, 0.375, 0.3135, 0.125, 0.5, 0.1885, 0.5, 0.1885, 0.75, 0.125, 0.75, 0.748, 0.5, 0.8115, 0.5, 0.8115, 0.75, 0.748, 0.75, 0.375, 0.873, 0.625, 0.873, 0.625, 0.9365, 0.375, 0.9365])
me_cube_063.use_remesh_fix_poles = True
me_cube_063.use_remesh_preserve_attributes = False
me_cube_063.update()

# ---- objects
ob_platform_collider = bpy.data.objects.new('Platform Collider', me_cube_041)
ob_floor = bpy.data.objects.new('Floor', me_cube_063)

# ---- transforms, parenting, visibility, modifiers, constraints
ob_platform_collider.location = (0.0, 0.0, 0.0)
ob_platform_collider.scale = (1.0, 1.0, 0.2188)
ob_floor.location = (0.0, 0.0, 0.0)

# ---- collection membership
col_platform.objects.link(ob_platform_collider)
col_platform.objects.link(ob_floor)

# ---- scene / render settings (as saved in the file)
scene.frame_start = 1; scene.frame_end = 250; scene.frame_set(29)
scene.render.engine = 'BLENDER_EEVEE_NEXT'
scene.cycles.use_denoising = False
scene.cycles.samples = 128
scene.cycles.sampling_pattern = 'TABULATED_SOBOL'
scene.cycles.use_adaptive_sampling = False
scene.cycles.use_light_tree = False
scene.view_settings.view_transform = 'Filmic'
bpy.context.view_layer.update()

# ---- added for rendering (the .blend has no active camera and no usable light): camera, sun
cam_auto = bpy.data.cameras.new('AutoCamera')
cam_auto.lens = 50.0
cam_auto.sensor_width = 36.0
cam_auto.clip_end = 1000.0
ob_auto_camera = bpy.data.objects.new('AutoCamera', cam_auto)
scene.collection.objects.link(ob_auto_camera)
ob_auto_camera.location = (9.51795, -11.4215, 5.7334)
ob_auto_camera.rotation_euler = (1.09748, -7.21219e-08, 0.694738)
scene.camera = ob_auto_camera
light_auto_sun = bpy.data.lights.new('AutoSun', 'SUN')
light_auto_sun.energy = 3.0
light_auto_sun.angle = 0.0523599
ob_auto_sun = bpy.data.objects.new('AutoSun', light_auto_sun)
scene.collection.objects.link(ob_auto_sun)
ob_auto_sun.rotation_euler = (0.872665, 0.174533, 0.523599)
bpy.context.view_layer.update()
